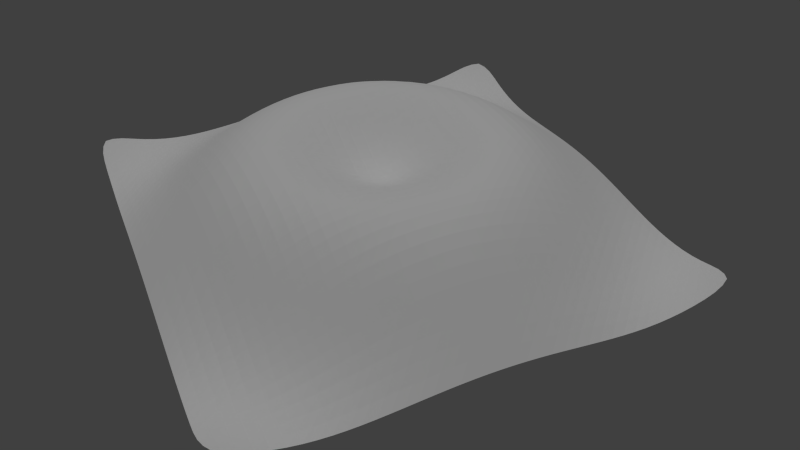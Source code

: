 # Source: Mesh_Circular_NodeMap.blend  (saved by Blender 2.75.0; exported with 4.5.12 LTS)
import bpy
from mathutils import Matrix  # noqa: F401  (used for matrix-valued properties, if any)

bpy.ops.wm.read_factory_settings(use_empty=True)
scene = bpy.context.scene
scene.name = 'Scene'

# ---- collections
col_collection_1 = bpy.data.collections.new('Collection 1'); scene.collection.children.link(col_collection_1)
col_collection_2 = bpy.data.collections.new('Collection 2'); scene.collection.children.link(col_collection_2)
col_collection_2.hide_render = True
col_collection_2.hide_viewport = True
col_collection_11 = bpy.data.collections.new('Collection 11'); scene.collection.children.link(col_collection_11)
col_collection_11.hide_render = True
col_collection_11.hide_viewport = True

# ---- materials (node trees are filled in below, after node groups)
mat_colorfull_z = bpy.data.materials.new('ColorFull_Z')
mat_colorfull_z.alpha_threshold = 0.0
mat_colorfull_z.use_transparent_shadow = False
mat_colorfull_z.preview_render_type = 'CUBE'
mat_colorfull_z.diffuse_color = (1.0, 1.0, 1.0, 1.0)
mat_colorfull_z.roughness = 0.5
mat_colorfull_z.specular_intensity = 0.236
mat_colorfull_z2 = bpy.data.materials.new('ColorFull_Z2')
mat_colorfull_z2.alpha_threshold = 0.0
mat_colorfull_z2.use_transparent_shadow = False
mat_colorfull_z2.preview_render_type = 'CUBE'
mat_colorfull_z2.diffuse_color = (1.0, 1.0, 1.0, 1.0)
mat_colorfull_z2.roughness = 0.5
mat_colorfull_z2.specular_intensity = 0.236

# ---- node groups
ng_auto_smooth = bpy.data.node_groups.new('Auto Smooth', 'GeometryNodeTree')
_s = ng_auto_smooth.interface.new_socket(name='Geometry', in_out='OUTPUT', socket_type='NodeSocketGeometry')
_s = ng_auto_smooth.interface.new_socket(name='Geometry', in_out='INPUT', socket_type='NodeSocketGeometry')
_s = ng_auto_smooth.interface.new_socket(name='Angle', in_out='INPUT', socket_type='NodeSocketFloat')
_s.subtype = 'ANGLE'
_s.min_value = 0.0
_s.max_value = 3.142
ng_auto_smooth.is_modifier = True
_N = ng_auto_smooth.nodes; _L = ng_auto_smooth.links
n0 = _N.new('NodeGroupOutput'); n0.name = 'Group Output'; n0.location = (480, -100)
n1 = _N.new('NodeGroupInput'); n1.name = 'Group Input'; n1.location = (-420, -300)
n2 = _N.new('NodeGroupInput'); n2.name = 'Group Input.001'; n2.location = (-60, -100)
n3 = _N.new('GeometryNodeSetShadeSmooth'); n3.name = 'Set Shade Smooth'; n3.location = (120, -100)
n3.domain = 'EDGE'
n4 = _N.new('GeometryNodeSetShadeSmooth'); n4.name = 'Set Shade Smooth.001'; n4.location = (300, -100)
n5 = _N.new('GeometryNodeInputMeshEdgeAngle'); n5.name = 'Edge Angle'; n5.location = (-420, -220)
n6 = _N.new('GeometryNodeInputEdgeSmooth'); n6.name = 'Is Edge Smooth'; n6.location = (-60, -160)
n7 = _N.new('GeometryNodeInputShadeSmooth'); n7.name = 'Is Face Smooth'; n7.location = (-240, -340)
n8 = _N.new('FunctionNodeBooleanMath'); n8.name = 'Boolean Math'; n8.location = (-60, -220)
n9 = _N.new('FunctionNodeCompare'); n9.name = 'Compare'; n9.location = (-240, -180)
n9.operation = 'LESS_EQUAL'
_L.new(n5.outputs[0], n9.inputs[0])
_L.new(n4.outputs[0], n0.inputs[0])
_L.new(n1.outputs[1], n9.inputs[1])
_L.new(n9.outputs[0], n8.inputs[0])
_L.new(n7.outputs[0], n8.inputs[1])
_L.new(n2.outputs[0], n3.inputs[0])
_L.new(n6.outputs[0], n3.inputs[1])
_L.new(n3.outputs[0], n4.inputs[0])
_L.new(n8.outputs[0], n3.inputs[2])
n0.is_active_output = True

# ---- material node trees

# ---- world
world_world = bpy.data.worlds.new('World'); scene.world = world_world
world_world.color = (0.05088, 0.05088, 0.05088)
world_world.use_sun_shadow = False
world_world.sun_shadow_jitter_overblur = 0.0
world_world.cycles.sampling_method = 'MANUAL'
world_world.cycles.sample_map_resolution = 256

# ---- cameras
cam_camera = bpy.data.cameras.new('Camera')
cam_camera.clip_end = 100.0
cam_camera.lens = 35.0
cam_camera.sensor_width = 32.0
cam_camera.sensor_height = 18.0
cam_camera.ortho_scale = 7.314
cam_camera.dof.focus_distance = 0.0
cam_camera.dof.aperture_fstop = 128.0

# ---- lights
light_lamp_002 = bpy.data.lights.new('Lamp.002', 'SUN')
light_lamp_002.transmission_factor = 0.0
light_lamp_002.cutoff_distance = 30.0
light_lamp_002.angle = 0.1993
light_lamp_002.energy = 0.7
light_lamp_002.shadow_buffer_clip_start = 1.001
light_lamp_002.shadow_soft_size = 0.1
light_lamp_002.shadow_cascade_max_distance = 1000.0
light_lamp_002.cycles.use_multiple_importance_sampling = False
light_lamp_001 = bpy.data.lights.new('Lamp.001', 'SUN')
light_lamp_001.transmission_factor = 0.0
light_lamp_001.cutoff_distance = 30.0
light_lamp_001.angle = 0.1993
light_lamp_001.energy = 0.7
light_lamp_001.shadow_buffer_clip_start = 1.001
light_lamp_001.shadow_soft_size = 0.1
light_lamp_001.shadow_cascade_max_distance = 1000.0
light_lamp_001.cycles.use_multiple_importance_sampling = False

# ---- meshes
me_plane_target = bpy.data.meshes.new('Plane_target')
me_plane_target.from_pydata([(-5.0, -5.0, -0.4397), (5.0, -5.0, -0.4397), (-5.0, 5.0, -0.4397), (5.0, 5.0, -0.4397), (-5.0, 4.0, -0.8663), (-5.0, 3.0, -0.9999), (-5.0, 2.0, -0.9281), (-5.0, 1.0, -0.8045), (-5.0, 5.911e-09, -0.7492), (-5.0, -1.0, -0.8045), (-5.0, -2.0, -0.9281), (-5.0, -3.0, -0.9999), (-5.0, -4.0, -0.8663), (-4.0, -5.0, -0.8663), (-3.0, -5.0, -0.9999), (-2.0, -5.0, -0.9281), (-1.0, -5.0, -0.8045), (3.547e-08, -5.0, -0.7492), (1.0, -5.0, -0.8045), (2.0, -5.0, -0.9281), (3.0, -5.0, -0.9999), (4.0, -5.0, -0.8663), (5.0, -4.0, -0.8663), (5.0, -3.0, -0.9999), (5.0, -2.0, -0.9281), (5.0, -1.0, -0.8045), (5.0, 5.911e-09, -0.7492), (5.0, 1.0, -0.8045), (5.0, 2.0, -0.9281), (5.0, 3.0, -0.9999), (5.0, 4.0, -0.8663), (4.0, 5.0, -0.8663), (3.0, 5.0, -0.9999), (2.0, 5.0, -0.9281), (1.0, 5.0, -0.8045), (3.547e-08, 5.0, -0.7492), (-1.0, 5.0, -0.8045), (-2.0, 5.0, -0.9281), (-3.0, 5.0, -0.9999), (-4.0, 5.0, -0.8663), (-4.0, -4.0, -0.9902), (-4.0, -3.0, -0.7492), (-4.0, -2.0, -0.3689), (-4.0, -1.0, -0.06761), (-4.0, 5.911e-09, 0.04173), (-4.0, 1.0, -0.06761), (-4.0, 2.0, -0.3689), (-4.0, 3.0, -0.7492), (-4.0, 4.0, -0.9902), (-3.0, -4.0, -0.7492), (-3.0, -3.0, -0.173), (-3.0, -2.0, 0.3823), (-3.0, -1.0, 0.7077), (-3.0, 5.911e-09, 0.8018), (-3.0, 1.0, 0.7077), (-3.0, 2.0, 0.3823), (-3.0, 3.0, -0.173), (-3.0, 4.0, -0.7492), (-2.0, -4.0, -0.3689), (-2.0, -3.0, 0.3823), (-2.0, -2.0, 0.8833), (-2.0, -1.0, 0.9993), (-2.0, 5.911e-09, 0.9694), (-2.0, 1.0, 0.9993), (-2.0, 2.0, 0.8833), (-2.0, 3.0, 0.3823), (-2.0, 4.0, -0.3689), (-1.0, -4.0, -0.06761), (-1.0, -3.0, 0.7077), (-1.0, -2.0, 0.9993), (-1.0, -1.0, 0.7188), (-1.0, 5.911e-09, 0.4205), (-1.0, 1.0, 0.7188), (-1.0, 2.0, 0.9993), (-1.0, 3.0, 0.7077), (-1.0, 4.0, -0.06761), (3.547e-08, -4.0, 0.04173), (3.547e-08, -3.0, 0.8018), (3.547e-08, -2.0, 0.9694), (3.547e-08, -1.0, 0.4205), (3.547e-08, 5.911e-09, -0.4392), (3.547e-08, 1.0, 0.4205), (3.547e-08, 2.0, 0.9694), (3.547e-08, 3.0, 0.8018), (3.547e-08, 4.0, 0.04173), (1.0, -4.0, -0.06761), (1.0, -3.0, 0.7077), (1.0, -2.0, 0.9993), (1.0, -1.0, 0.7188), (1.0, 5.911e-09, 0.4205), (1.0, 1.0, 0.7188), (1.0, 2.0, 0.9993), (1.0, 3.0, 0.7077), (1.0, 4.0, -0.06761), (2.0, -4.0, -0.3689), (2.0, -3.0, 0.3823), (2.0, -2.0, 0.8833), (2.0, -1.0, 0.9993), (2.0, 5.911e-09, 0.9694), (2.0, 1.0, 0.9993), (2.0, 2.0, 0.8833), (2.0, 3.0, 0.3823), (2.0, 4.0, -0.3689), (3.0, -4.0, -0.7492), (3.0, -3.0, -0.173), (3.0, -2.0, 0.3823), (3.0, -1.0, 0.7077), (3.0, 5.911e-09, 0.8018), (3.0, 1.0, 0.7077), (3.0, 2.0, 0.3823), (3.0, 3.0, -0.173), (3.0, 4.0, -0.7492), (4.0, -4.0, -0.9902), (4.0, -3.0, -0.7492), (4.0, -2.0, -0.3689), (4.0, -1.0, -0.06761), (4.0, 5.911e-09, 0.04173), (4.0, 1.0, -0.06761), (4.0, 2.0, -0.3689), (4.0, 3.0, -0.7492), (4.0, 4.0, -0.9902)], [], [(120, 30, 3, 31), (4, 48, 39, 2), (48, 57, 38, 39), (57, 66, 37, 38), (66, 75, 36, 37), (75, 84, 35, 36), (84, 93, 34, 35), (93, 102, 33, 34), (102, 111, 32, 33), (111, 120, 31, 32), (0, 13, 40, 12), (12, 40, 41, 11), (11, 41, 42, 10), (10, 42, 43, 9), (9, 43, 44, 8), (8, 44, 45, 7), (7, 45, 46, 6), (6, 46, 47, 5), (5, 47, 48, 4), (13, 14, 49, 40), (40, 49, 50, 41), (41, 50, 51, 42), (42, 51, 52, 43), (43, 52, 53, 44), (44, 53, 54, 45), (45, 54, 55, 46), (46, 55, 56, 47), (47, 56, 57, 48), (14, 15, 58, 49), (49, 58, 59, 50), (50, 59, 60, 51), (51, 60, 61, 52), (52, 61, 62, 53), (53, 62, 63, 54), (54, 63, 64, 55), (55, 64, 65, 56), (56, 65, 66, 57), (15, 16, 67, 58), (58, 67, 68, 59), (59, 68, 69, 60), (60, 69, 70, 61), (61, 70, 71, 62), (62, 71, 72, 63), (63, 72, 73, 64), (64, 73, 74, 65), (65, 74, 75, 66), (16, 17, 76, 67), (67, 76, 77, 68), (68, 77, 78, 69), (69, 78, 79, 70), (70, 79, 80, 71), (71, 80, 81, 72), (72, 81, 82, 73), (73, 82, 83, 74), (74, 83, 84, 75), (17, 18, 85, 76), (76, 85, 86, 77), (77, 86, 87, 78), (78, 87, 88, 79), (79, 88, 89, 80), (80, 89, 90, 81), (81, 90, 91, 82), (82, 91, 92, 83), (83, 92, 93, 84), (18, 19, 94, 85), (85, 94, 95, 86), (86, 95, 96, 87), (87, 96, 97, 88), (88, 97, 98, 89), (89, 98, 99, 90), (90, 99, 100, 91), (91, 100, 101, 92), (92, 101, 102, 93), (19, 20, 103, 94), (94, 103, 104, 95), (95, 104, 105, 96), (96, 105, 106, 97), (97, 106, 107, 98), (98, 107, 108, 99), (99, 108, 109, 100), (100, 109, 110, 101), (101, 110, 111, 102), (20, 21, 112, 103), (103, 112, 113, 104), (104, 113, 114, 105), (105, 114, 115, 106), (106, 115, 116, 107), (107, 116, 117, 108), (108, 117, 118, 109), (109, 118, 119, 110), (110, 119, 120, 111), (21, 1, 22, 112), (112, 22, 23, 113), (113, 23, 24, 114), (114, 24, 25, 115), (115, 25, 26, 116), (116, 26, 27, 117), (117, 27, 28, 118), (118, 28, 29, 119), (119, 29, 30, 120)])
me_plane_target.materials.append(mat_colorfull_z)
me_plane_target.use_remesh_preserve_volume = False
me_plane_target.use_remesh_preserve_attributes = False
me_plane_target.use_mirror_vertex_groups = False
me_plane_target.update()
me_plane_test = bpy.data.meshes.new('Plane_test')
me_plane_test.from_pydata([(-5.0, -5.0, 0.0), (5.0, -5.0, 0.0), (-5.0, 5.0, 0.0), (5.0, 5.0, 0.0), (-5.0, 4.0, 0.0), (-5.0, 3.0, 0.0), (-5.0, 2.0, 0.0), (-5.0, 1.0, 0.0), (-5.0, 5.911e-09, 0.0), (-5.0, -1.0, 0.0), (-5.0, -2.0, 0.0), (-5.0, -3.0, 0.0), (-5.0, -4.0, 0.0), (-4.0, -5.0, 0.0), (-3.0, -5.0, 0.0), (-2.0, -5.0, 0.0), (-1.0, -5.0, 0.0), (3.547e-08, -5.0, 0.0), (1.0, -5.0, 0.0), (2.0, -5.0, 0.0), (3.0, -5.0, 0.0), (4.0, -5.0, 0.0), (5.0, -4.0, 0.0), (5.0, -3.0, 0.0), (5.0, -2.0, 0.0), (5.0, -1.0, 0.0), (5.0, 5.911e-09, 0.0), (5.0, 1.0, 0.0), (5.0, 2.0, 0.0), (5.0, 3.0, 0.0), (5.0, 4.0, 0.0), (4.0, 5.0, 0.0), (3.0, 5.0, 0.0), (2.0, 5.0, 0.0), (1.0, 5.0, 0.0), (3.547e-08, 5.0, 0.0), (-1.0, 5.0, 0.0), (-2.0, 5.0, 0.0), (-3.0, 5.0, 0.0), (-4.0, 5.0, 0.0), (-4.0, -4.0, 0.0), (-4.0, -3.0, 0.0), (-4.0, -2.0, 0.0), (-4.0, -1.0, 0.0), (-4.0, 5.911e-09, 0.0), (-4.0, 1.0, 0.0), (-4.0, 2.0, 0.0), (-4.0, 3.0, 0.0), (-4.0, 4.0, 0.0), (-3.0, -4.0, 0.0), (-3.0, -3.0, 0.0), (-3.0, -2.0, -2.0), (-3.0, -1.0, 0.0), (-3.0, 5.911e-09, 0.0), (-3.0, 1.0, 0.0), (-3.0, 2.0, 0.0), (-3.0, 3.0, 2.0), (-3.0, 4.0, 0.0), (-2.0, -4.0, 0.0), (-2.0, -3.0, -2.0), (-2.0, -2.0, -2.0), (-2.0, -1.0, 0.0), (-2.0, 5.911e-09, 0.0), (-2.0, 1.0, 0.0), (-2.0, 2.0, 0.0), (-2.0, 3.0, 2.0), (-2.0, 4.0, 0.0), (-1.0, -4.0, 0.0), (-1.0, -3.0, 0.0), (-1.0, -2.0, -2.0), (-1.0, -1.0, 0.0), (-1.0, 5.911e-09, 0.0), (-1.0, 1.0, 0.0), (-1.0, 2.0, 0.0), (-1.0, 3.0, 2.0), (-1.0, 4.0, 0.0), (3.547e-08, -4.0, 0.0), (3.547e-08, -3.0, 0.0), (3.547e-08, -2.0, 0.0), (3.547e-08, -1.0, 0.0), (3.547e-08, 5.911e-09, 0.0), (3.547e-08, 1.0, 0.0), (3.547e-08, 2.0, 0.0), (3.547e-08, 3.0, 0.0), (3.547e-08, 4.0, 0.0), (1.0, -4.0, 0.0), (1.0, -3.0, 0.0), (1.0, -2.0, 0.0), (1.0, -1.0, 0.0), (1.0, 5.911e-09, -1.0), (1.0, 1.0, -1.0), (1.0, 2.0, 0.0), (1.0, 3.0, 0.0), (1.0, 4.0, 0.0), (2.0, -4.0, 0.0), (2.0, -3.0, 0.0), (2.0, -2.0, 0.0), (2.0, -1.0, 0.0), (2.0, 5.911e-09, 0.0), (2.0, 1.0, 0.0), (2.0, 2.0, 0.0), (2.0, 3.0, 0.0), (2.0, 4.0, 0.0), (3.0, -4.0, 0.0), (3.0, -3.0, 1.0), (3.0, -2.0, 0.0), (3.0, -1.0, 0.0), (3.0, 5.911e-09, 1.0), (3.0, 1.0, 1.0), (3.0, 2.0, 0.0), (3.0, 3.0, -1.0), (3.0, 4.0, 0.0), (4.0, -4.0, 0.0), (4.0, -3.0, 0.0), (4.0, -2.0, 0.0), (4.0, -1.0, 0.0), (4.0, 5.911e-09, 0.0), (4.0, 1.0, 0.0), (4.0, 2.0, 0.0), (4.0, 3.0, 0.0), (4.0, 4.0, 0.0)], [], [(120, 30, 3, 31), (4, 48, 39, 2), (48, 57, 38, 39), (57, 66, 37, 38), (66, 75, 36, 37), (75, 84, 35, 36), (84, 93, 34, 35), (93, 102, 33, 34), (102, 111, 32, 33), (111, 120, 31, 32), (0, 13, 40, 12), (12, 40, 41, 11), (11, 41, 42, 10), (10, 42, 43, 9), (9, 43, 44, 8), (8, 44, 45, 7), (7, 45, 46, 6), (6, 46, 47, 5), (5, 47, 48, 4), (13, 14, 49, 40), (40, 49, 50, 41), (41, 50, 51, 42), (42, 51, 52, 43), (43, 52, 53, 44), (44, 53, 54, 45), (45, 54, 55, 46), (46, 55, 56, 47), (47, 56, 57, 48), (14, 15, 58, 49), (49, 58, 59, 50), (50, 59, 60, 51), (51, 60, 61, 52), (52, 61, 62, 53), (53, 62, 63, 54), (54, 63, 64, 55), (55, 64, 65, 56), (56, 65, 66, 57), (15, 16, 67, 58), (58, 67, 68, 59), (59, 68, 69, 60), (60, 69, 70, 61), (61, 70, 71, 62), (62, 71, 72, 63), (63, 72, 73, 64), (64, 73, 74, 65), (65, 74, 75, 66), (16, 17, 76, 67), (67, 76, 77, 68), (68, 77, 78, 69), (69, 78, 79, 70), (70, 79, 80, 71), (71, 80, 81, 72), (72, 81, 82, 73), (73, 82, 83, 74), (74, 83, 84, 75), (17, 18, 85, 76), (76, 85, 86, 77), (77, 86, 87, 78), (78, 87, 88, 79), (79, 88, 89, 80), (80, 89, 90, 81), (81, 90, 91, 82), (82, 91, 92, 83), (83, 92, 93, 84), (18, 19, 94, 85), (85, 94, 95, 86), (86, 95, 96, 87), (87, 96, 97, 88), (88, 97, 98, 89), (89, 98, 99, 90), (90, 99, 100, 91), (91, 100, 101, 92), (92, 101, 102, 93), (19, 20, 103, 94), (94, 103, 104, 95), (95, 104, 105, 96), (96, 105, 106, 97), (97, 106, 107, 98), (98, 107, 108, 99), (99, 108, 109, 100), (100, 109, 110, 101), (101, 110, 111, 102), (20, 21, 112, 103), (103, 112, 113, 104), (104, 113, 114, 105), (105, 114, 115, 106), (106, 115, 116, 107), (107, 116, 117, 108), (108, 117, 118, 109), (109, 118, 119, 110), (110, 119, 120, 111), (21, 1, 22, 112), (112, 22, 23, 113), (113, 23, 24, 114), (114, 24, 25, 115), (115, 25, 26, 116), (116, 26, 27, 117), (117, 27, 28, 118), (118, 28, 29, 119), (119, 29, 30, 120)])
me_plane_test.materials.append(mat_colorfull_z2)
me_plane_test.use_remesh_preserve_volume = False
me_plane_test.use_remesh_preserve_attributes = False
me_plane_test.use_mirror_vertex_groups = False
me_plane_test.update()
me_plane_source = bpy.data.meshes.new('Plane_source')
me_plane_source.from_pydata([(-5.0, -5.0, 0.0), (5.0, -5.0, 0.0), (-5.0, 5.0, 0.0), (5.0, 5.0, 0.0), (-5.0, 4.0, 0.0), (-5.0, 3.0, 0.0), (-5.0, 2.0, 0.0), (-5.0, 1.0, 0.0), (-5.0, 5.911e-09, 0.0), (-5.0, -1.0, 0.0), (-5.0, -2.0, 0.0), (-5.0, -3.0, 0.0), (-5.0, -4.0, 0.0), (-4.0, -5.0, 0.0), (-3.0, -5.0, 0.0), (-2.0, -5.0, 0.0), (-1.0, -5.0, 0.0), (3.547e-08, -5.0, 0.0), (1.0, -5.0, 0.0), (2.0, -5.0, 0.0), (3.0, -5.0, 0.0), (4.0, -5.0, 0.0), (5.0, -4.0, 0.0), (5.0, -3.0, 0.0), (5.0, -2.0, 0.0), (5.0, -1.0, 0.0), (5.0, 5.911e-09, 0.0), (5.0, 1.0, 0.0), (5.0, 2.0, 0.0), (5.0, 3.0, 0.0), (5.0, 4.0, 0.0), (4.0, 5.0, 0.0), (3.0, 5.0, 0.0), (2.0, 5.0, 0.0), (1.0, 5.0, 0.0), (3.547e-08, 5.0, 0.0), (-1.0, 5.0, 0.0), (-2.0, 5.0, 0.0), (-3.0, 5.0, 0.0), (-4.0, 5.0, 0.0), (-4.0, -4.0, 0.0), (-4.0, -3.0, 0.0), (-4.0, -2.0, 0.0), (-4.0, -1.0, 0.0), (-4.0, 5.911e-09, 0.0), (-4.0, 1.0, 0.0), (-4.0, 2.0, 0.0), (-4.0, 3.0, 0.0), (-4.0, 4.0, 0.0), (-3.0, -4.0, 0.0), (-3.0, -3.0, 0.0), (-3.0, -2.0, 0.0), (-3.0, -1.0, 0.0), (-3.0, 5.911e-09, 0.0), (-3.0, 1.0, 0.0), (-3.0, 2.0, 0.0), (-3.0, 3.0, 0.0), (-3.0, 4.0, 0.0), (-2.0, -4.0, 0.0), (-2.0, -3.0, 0.0), (-2.0, -2.0, 0.0), (-2.0, -1.0, 0.0), (-2.0, 5.911e-09, 0.0), (-2.0, 1.0, 0.0), (-2.0, 2.0, 0.0), (-2.0, 3.0, 0.0), (-2.0, 4.0, 0.0), (-1.0, -4.0, 0.0), (-1.0, -3.0, 0.0), (-1.0, -2.0, 0.0), (-1.0, -1.0, 0.0), (-1.0, 5.911e-09, 0.0), (-1.0, 1.0, 0.0), (-1.0, 2.0, 0.0), (-1.0, 3.0, 0.0), (-1.0, 4.0, 0.0), (3.547e-08, -4.0, 0.0), (3.547e-08, -3.0, 0.0), (3.547e-08, -2.0, 0.0), (3.547e-08, -1.0, 0.0), (3.547e-08, 5.911e-09, 0.0), (3.547e-08, 1.0, 0.0), (3.547e-08, 2.0, 0.0), (3.547e-08, 3.0, 0.0), (3.547e-08, 4.0, 0.0), (1.0, -4.0, 0.0), (1.0, -3.0, 0.0), (1.0, -2.0, 0.0), (1.0, -1.0, 0.0), (1.0, 5.911e-09, 0.0), (1.0, 1.0, 0.0), (1.0, 2.0, 0.0), (1.0, 3.0, 0.0), (1.0, 4.0, 0.0), (2.0, -4.0, 0.0), (2.0, -3.0, 0.0), (2.0, -2.0, 0.0), (2.0, -1.0, 0.0), (2.0, 5.911e-09, 0.0), (2.0, 1.0, 0.0), (2.0, 2.0, 0.0), (2.0, 3.0, 0.0), (2.0, 4.0, 0.0), (3.0, -4.0, 0.0), (3.0, -3.0, 0.0), (3.0, -2.0, 0.0), (3.0, -1.0, 0.0), (3.0, 5.911e-09, 0.0), (3.0, 1.0, 0.0), (3.0, 2.0, 0.0), (3.0, 3.0, 0.0), (3.0, 4.0, 0.0), (4.0, -4.0, 0.0), (4.0, -3.0, 0.0), (4.0, -2.0, 0.0), (4.0, -1.0, 0.0), (4.0, 5.911e-09, 0.0), (4.0, 1.0, 0.0), (4.0, 2.0, 0.0), (4.0, 3.0, 0.0), (4.0, 4.0, 0.0)], [], [(120, 30, 3, 31), (4, 48, 39, 2), (48, 57, 38, 39), (57, 66, 37, 38), (66, 75, 36, 37), (75, 84, 35, 36), (84, 93, 34, 35), (93, 102, 33, 34), (102, 111, 32, 33), (111, 120, 31, 32), (0, 13, 40, 12), (12, 40, 41, 11), (11, 41, 42, 10), (10, 42, 43, 9), (9, 43, 44, 8), (8, 44, 45, 7), (7, 45, 46, 6), (6, 46, 47, 5), (5, 47, 48, 4), (13, 14, 49, 40), (40, 49, 50, 41), (41, 50, 51, 42), (42, 51, 52, 43), (43, 52, 53, 44), (44, 53, 54, 45), (45, 54, 55, 46), (46, 55, 56, 47), (47, 56, 57, 48), (14, 15, 58, 49), (49, 58, 59, 50), (50, 59, 60, 51), (51, 60, 61, 52), (52, 61, 62, 53), (53, 62, 63, 54), (54, 63, 64, 55), (55, 64, 65, 56), (56, 65, 66, 57), (15, 16, 67, 58), (58, 67, 68, 59), (59, 68, 69, 60), (60, 69, 70, 61), (61, 70, 71, 62), (62, 71, 72, 63), (63, 72, 73, 64), (64, 73, 74, 65), (65, 74, 75, 66), (16, 17, 76, 67), (67, 76, 77, 68), (68, 77, 78, 69), (69, 78, 79, 70), (70, 79, 80, 71), (71, 80, 81, 72), (72, 81, 82, 73), (73, 82, 83, 74), (74, 83, 84, 75), (17, 18, 85, 76), (76, 85, 86, 77), (77, 86, 87, 78), (78, 87, 88, 79), (79, 88, 89, 80), (80, 89, 90, 81), (81, 90, 91, 82), (82, 91, 92, 83), (83, 92, 93, 84), (18, 19, 94, 85), (85, 94, 95, 86), (86, 95, 96, 87), (87, 96, 97, 88), (88, 97, 98, 89), (89, 98, 99, 90), (90, 99, 100, 91), (91, 100, 101, 92), (92, 101, 102, 93), (19, 20, 103, 94), (94, 103, 104, 95), (95, 104, 105, 96), (96, 105, 106, 97), (97, 106, 107, 98), (98, 107, 108, 99), (99, 108, 109, 100), (100, 109, 110, 101), (101, 110, 111, 102), (20, 21, 112, 103), (103, 112, 113, 104), (104, 113, 114, 105), (105, 114, 115, 106), (106, 115, 116, 107), (107, 116, 117, 108), (108, 117, 118, 109), (109, 118, 119, 110), (110, 119, 120, 111), (21, 1, 22, 112), (112, 22, 23, 113), (113, 23, 24, 114), (114, 24, 25, 115), (115, 25, 26, 116), (116, 26, 27, 117), (117, 27, 28, 118), (118, 28, 29, 119), (119, 29, 30, 120)])
me_plane_source.use_remesh_preserve_volume = False
me_plane_source.use_remesh_preserve_attributes = False
me_plane_source.use_mirror_vertex_groups = False
me_plane_source.update()

# ---- objects
ob_lamp_002 = bpy.data.objects.new('Lamp.002', light_lamp_002)
ob_plane_target = bpy.data.objects.new('Plane_target', me_plane_target)
ob_camera = bpy.data.objects.new('Camera', cam_camera)
ob_lamp_001 = bpy.data.objects.new('Lamp.001', light_lamp_001)
ob_plane_test = bpy.data.objects.new('Plane_test', me_plane_test)
ob_plane_source = bpy.data.objects.new('Plane_source', me_plane_source)

# ---- transforms, parenting, visibility, modifiers, constraints
ob_lamp_002.location = (0.0, -5.0, 5.0)
ob_lamp_002.lock_rotations_4d = False
ob_lamp_002.empty_display_type = 'ARROWS'
ob_lamp_002.color = (0.0, 0.0, 0.0, 0.0)
ob_lamp_002.lineart.crease_threshold = 0.0
ob_plane_target.location = (0.0, 0.0, 0.0)
ob_plane_target.lineart.crease_threshold = 0.0
_m = ob_plane_target.modifiers.new('Subsurf', 'SUBSURF')
_m.uv_smooth = 'PRESERVE_CORNERS'
_m.quality = 2
_m.show_only_control_edges = False
_m = ob_plane_target.modifiers.new('Auto Smooth', 'NODES')
_m.node_group = ng_auto_smooth
_gi = [s.identifier for s in ng_auto_smooth.interface.items_tree if s.item_type == 'SOCKET' and s.in_out == 'INPUT']
_m[_gi[1]] = 0.3491  # Angle
ob_camera.location = (-5.719, -13.68, 9.875)
ob_camera.rotation_euler = (0.931, -2.711e-07, -0.42)
ob_camera.lock_rotations_4d = False
ob_camera.empty_display_type = 'ARROWS'
ob_camera.color = (0.0, 0.0, 0.0, 0.0)
ob_camera.display_type = 'WIRE'
ob_camera.lineart.crease_threshold = 0.0
ob_lamp_001.location = (0.0, -5.0, 5.0)
ob_lamp_001.lock_rotations_4d = False
ob_lamp_001.empty_display_type = 'ARROWS'
ob_lamp_001.color = (0.0, 0.0, 0.0, 0.0)
ob_lamp_001.lineart.crease_threshold = 0.0
ob_plane_test.location = (0.0, 0.0, 0.02)
ob_plane_test.lineart.crease_threshold = 0.0
_m = ob_plane_test.modifiers.new('Subsurf', 'SUBSURF')
_m.uv_smooth = 'PRESERVE_CORNERS'
_m.quality = 2
_m.levels = 2
_m.show_only_control_edges = False
_m = ob_plane_test.modifiers.new('Auto Smooth', 'NODES')
_m.node_group = ng_auto_smooth
_gi = [s.identifier for s in ng_auto_smooth.interface.items_tree if s.item_type == 'SOCKET' and s.in_out == 'INPUT']
_m[_gi[1]] = 0.3491  # Angle
ob_plane_source.location = (0.0, 0.0, 0.0)
ob_plane_source.lineart.crease_threshold = 0.0
_m = ob_plane_source.modifiers.new('Subsurf', 'SUBSURF')
_m.uv_smooth = 'PRESERVE_CORNERS'
_m.quality = 2
_m.levels = 2
_m.show_only_control_edges = False
_m = ob_plane_source.modifiers.new('Auto Smooth', 'NODES')
_m.node_group = ng_auto_smooth
_gi = [s.identifier for s in ng_auto_smooth.interface.items_tree if s.item_type == 'SOCKET' and s.in_out == 'INPUT']
_m[_gi[1]] = 0.3491  # Angle

# ---- collection membership
col_collection_1.objects.link(ob_lamp_002)
col_collection_1.objects.link(ob_plane_target)
col_collection_1.objects.link(ob_camera)
col_collection_2.objects.link(ob_lamp_001)
col_collection_2.objects.link(ob_plane_test)
col_collection_11.objects.link(ob_plane_source)

# ---- scene / render settings (as saved in the file)
scene.camera = ob_camera
scene.frame_start = 1; scene.frame_end = 250; scene.frame_set(232)
scene.render.engine = 'BLENDER_EEVEE_NEXT'
scene.render.dither_intensity = 0.0
scene.cycles.use_denoising = False
scene.cycles.samples = 10
scene.cycles.sampling_pattern = 'TABULATED_SOBOL'
scene.cycles.light_sampling_threshold = 0.0
scene.cycles.use_adaptive_sampling = False
scene.cycles.use_light_tree = False
scene.cycles.blur_glossy = 0.0
scene.cycles.pixel_filter_type = 'GAUSSIAN'
scene.cycles.sample_clamp_indirect = 0.0
scene.view_settings.view_transform = 'Standard'
bpy.context.view_layer.update()
